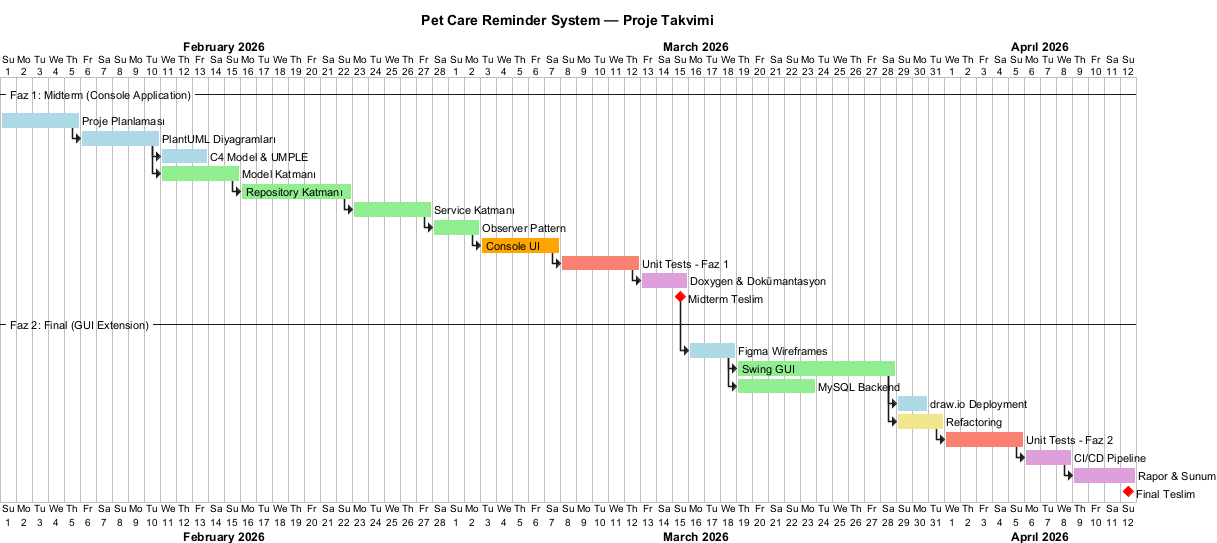

The diagram above was rendered by PlantUML. Its source (embedded in the PNG):
@startgantt PetReminderGantt
title Pet Care Reminder System — Proje Takvimi
project starts 2026-02-01

-- Faz 1: Midterm (Console Application) --
[Proje Planlaması] requires 5 days
[Proje Planlaması] is colored in LightBlue

[PlantUML Diyagramları] requires 5 days
[PlantUML Diyagramları] starts after [Proje Planlaması]'s end
[PlantUML Diyagramları] is colored in LightBlue

[C4 Model & UMPLE] requires 3 days
[C4 Model & UMPLE] starts after [PlantUML Diyagramları]'s end
[C4 Model & UMPLE] is colored in LightBlue

[Model Katmanı] requires 5 days
[Model Katmanı] starts after [PlantUML Diyagramları]'s end
[Model Katmanı] is colored in LightGreen

[Repository Katmanı] requires 7 days
[Repository Katmanı] starts after [Model Katmanı]'s end
[Repository Katmanı] is colored in LightGreen

[Service Katmanı] requires 5 days
[Service Katmanı] starts after [Repository Katmanı]'s end
[Service Katmanı] is colored in LightGreen

[Observer Pattern] requires 3 days
[Observer Pattern] starts after [Service Katmanı]'s end
[Observer Pattern] is colored in LightGreen

[Console UI] requires 5 days
[Console UI] starts after [Observer Pattern]'s end
[Console UI] is colored in Orange

[Unit Tests - Faz 1] requires 5 days
[Unit Tests - Faz 1] starts after [Console UI]'s end
[Unit Tests - Faz 1] is colored in Salmon

[Doxygen & Dokümantasyon] requires 3 days
[Doxygen & Dokümantasyon] starts after [Unit Tests - Faz 1]'s end
[Doxygen & Dokümantasyon] is colored in Plum

[Midterm Teslim] happens at [Doxygen & Dokümantasyon]'s end
[Midterm Teslim] is colored in Red

-- Faz 2: Final (GUI Extension) --
[Figma Wireframes] requires 3 days
[Figma Wireframes] starts after [Midterm Teslim]'s end
[Figma Wireframes] is colored in LightBlue

[Swing GUI] requires 10 days
[Swing GUI] starts after [Figma Wireframes]'s end
[Swing GUI] is colored in LightGreen

[MySQL Backend] requires 5 days
[MySQL Backend] starts after [Figma Wireframes]'s end
[MySQL Backend] is colored in LightGreen

[draw.io Deployment] requires 2 days
[draw.io Deployment] starts after [Swing GUI]'s end
[draw.io Deployment] is colored in LightBlue

[Refactoring] requires 3 days
[Refactoring] starts after [Swing GUI]'s end
[Refactoring] is colored in Khaki

[Unit Tests - Faz 2] requires 5 days
[Unit Tests - Faz 2] starts after [Refactoring]'s end
[Unit Tests - Faz 2] is colored in Salmon

[CI/CD Pipeline] requires 3 days
[CI/CD Pipeline] starts after [Unit Tests - Faz 2]'s end
[CI/CD Pipeline] is colored in Plum

[Rapor & Sunum] requires 4 days
[Rapor & Sunum] starts after [CI/CD Pipeline]'s end
[Rapor & Sunum] is colored in Plum

[Final Teslim] happens at [Rapor & Sunum]'s end
[Final Teslim] is colored in Red

@endgantt